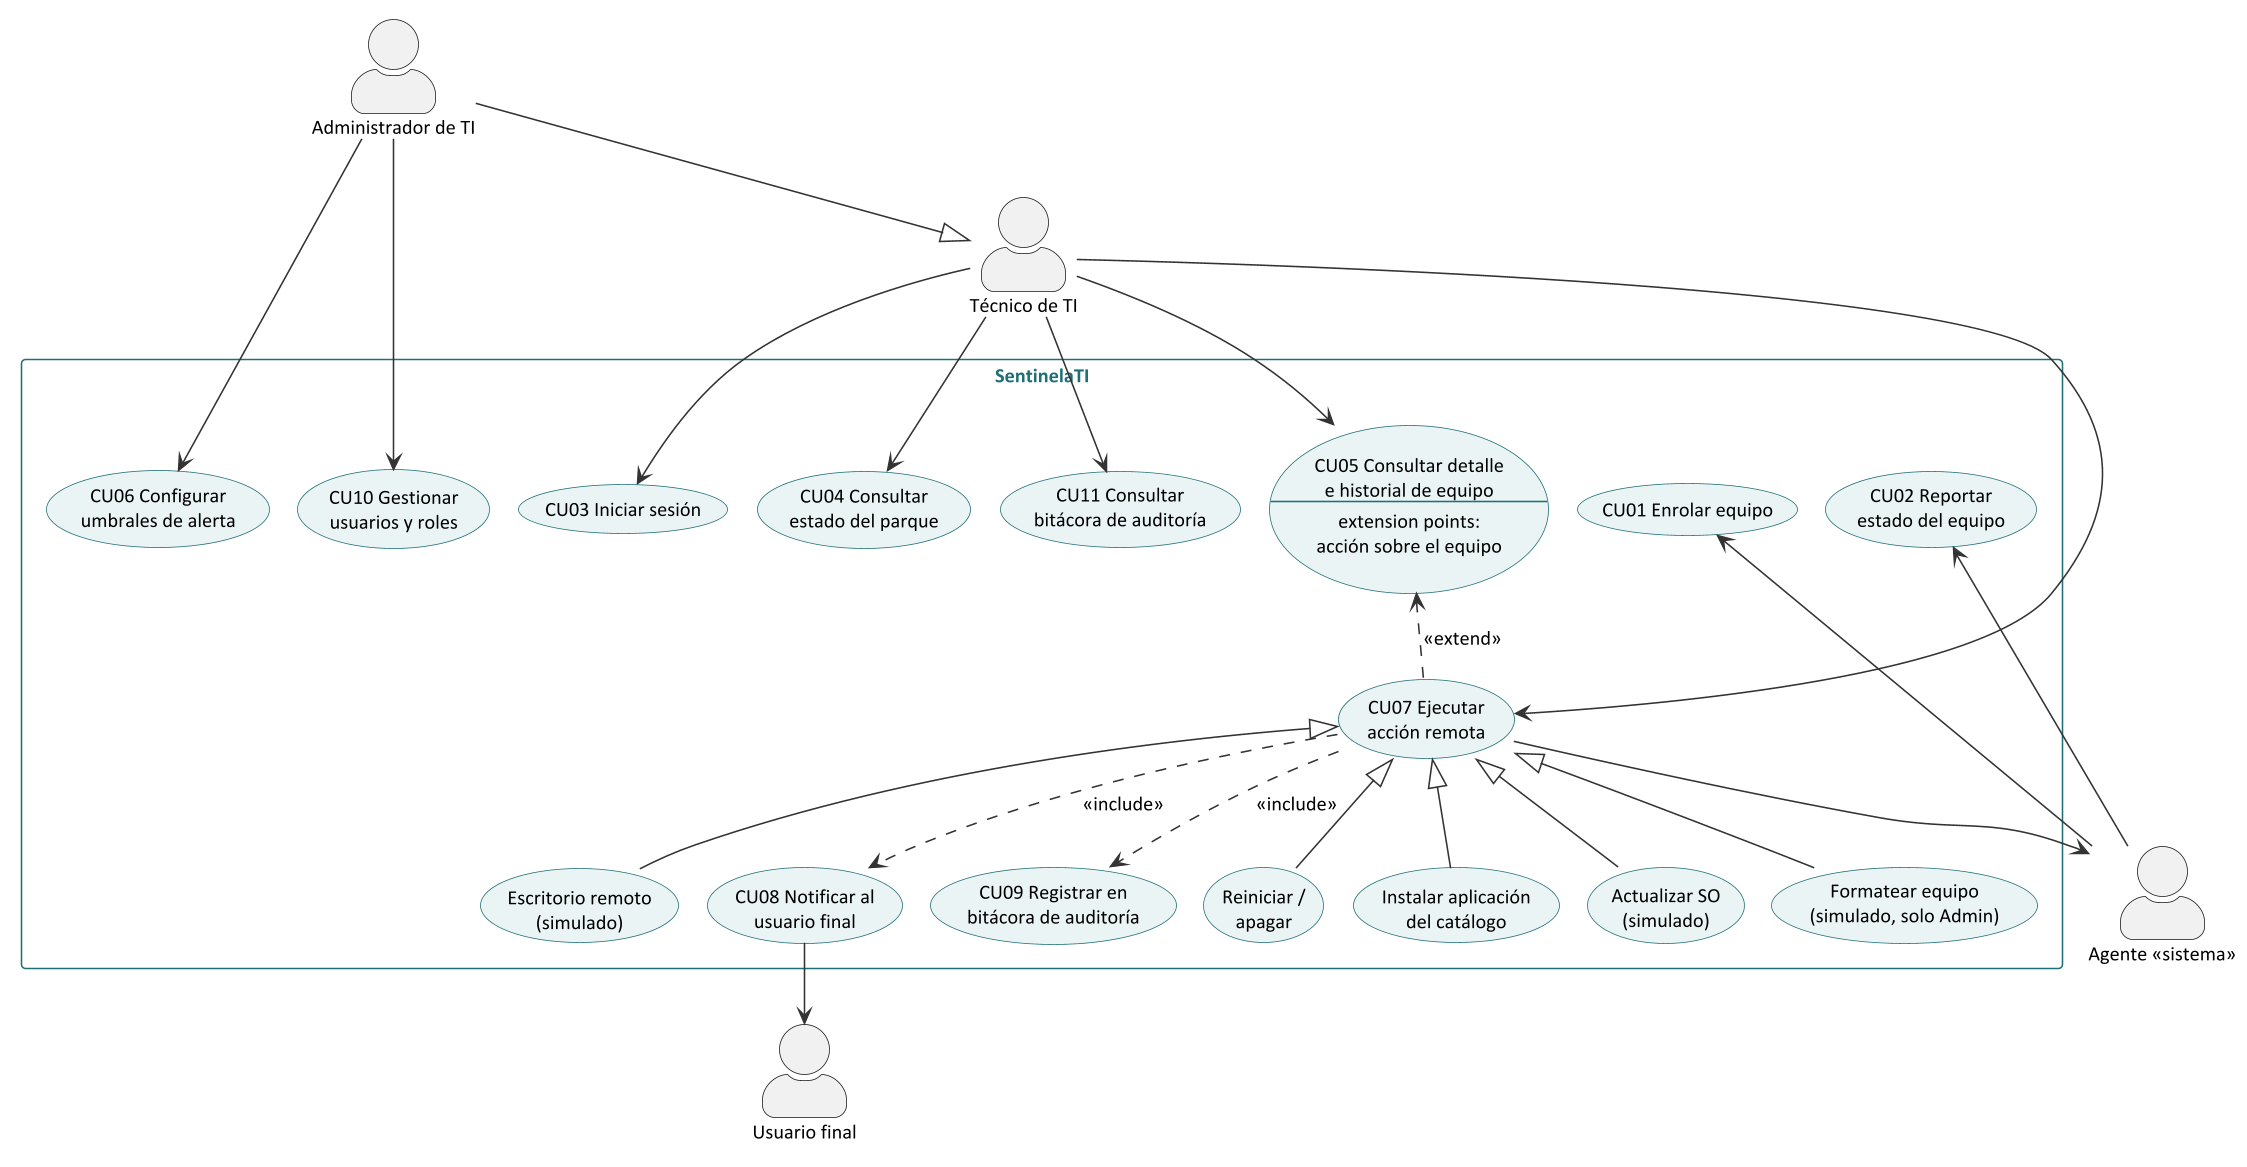

The diagram above was rendered by PlantUML. Its source (embedded in the PNG):
@startuml casos_de_uso
skinparamlocked dpi 150
' SentinelaTI - Diagrama de casos de uso (L2, ERS v1.0)
' Render: java -jar plantuml.jar -tpng casos_de_uso.puml (no requiere Graphviz)
!pragma layout smetana
skinparam shadowing false
skinparam defaultFontName Calibri
skinparam defaultFontSize 13
skinparam actorStyle awesome
skinparam nodesep 30
skinparam ranksep 45
skinparam usecase {
  BackgroundColor #EAF4F5
  BorderColor #1F6F78
  ArrowColor #333333
}
skinparam rectangle {
  BorderColor #1F6F78
  FontColor #1F6F78
}

actor "Administrador de TI" as ADM
actor "Técnico de TI" as TEC
actor "Agente «sistema»" as AGE
actor "Usuario final" as USF

rectangle "SentinelaTI" {
  usecase "CU06 Configurar\numbrales de alerta" as CU06
  usecase "CU10 Gestionar\nusuarios y roles" as CU10
  usecase "CU03 Iniciar sesión" as CU03
  usecase "CU04 Consultar\nestado del parque" as CU04
  usecase "CU11 Consultar\nbitácora de auditoría" as CU11
  usecase "CU05 Consultar detalle\ne historial de equipo\n--\nextension points:\nacción sobre el equipo" as CU05
  usecase "CU07 Ejecutar\nacción remota" as CU07
  usecase "CU08 Notificar al\nusuario final" as CU08
  usecase "CU09 Registrar en\nbitácora de auditoría" as CU09
  usecase "CU01 Enrolar equipo" as CU01
  usecase "CU02 Reportar\nestado del equipo" as CU02

  usecase "Reiniciar /\napagar" as A1
  usecase "Instalar aplicación\ndel catálogo" as A2
  usecase "Actualizar SO\n(simulado)" as A3
  usecase "Formatear equipo\n(simulado, solo Admin)" as A4
  usecase "Escritorio remoto\n(simulado)" as A5
}

ADM -down-|> TEC

ADM --> CU06
ADM --> CU10
TEC --> CU03
TEC --> CU04
TEC --> CU11
TEC --> CU05
TEC --> CU07

CU05 <.down. CU07 : <<extend>>
CU07 .down.> CU08 : <<include>>
CU07 .down.> CU09 : <<include>>

A1 -up-|> CU07
A2 -up-|> CU07
A3 -up-|> CU07
A4 -up-|> CU07
A5 -up-|> CU07

CU01 <-- AGE
CU02 <-- AGE
CU07 --> AGE
CU08 --> USF
@enduml